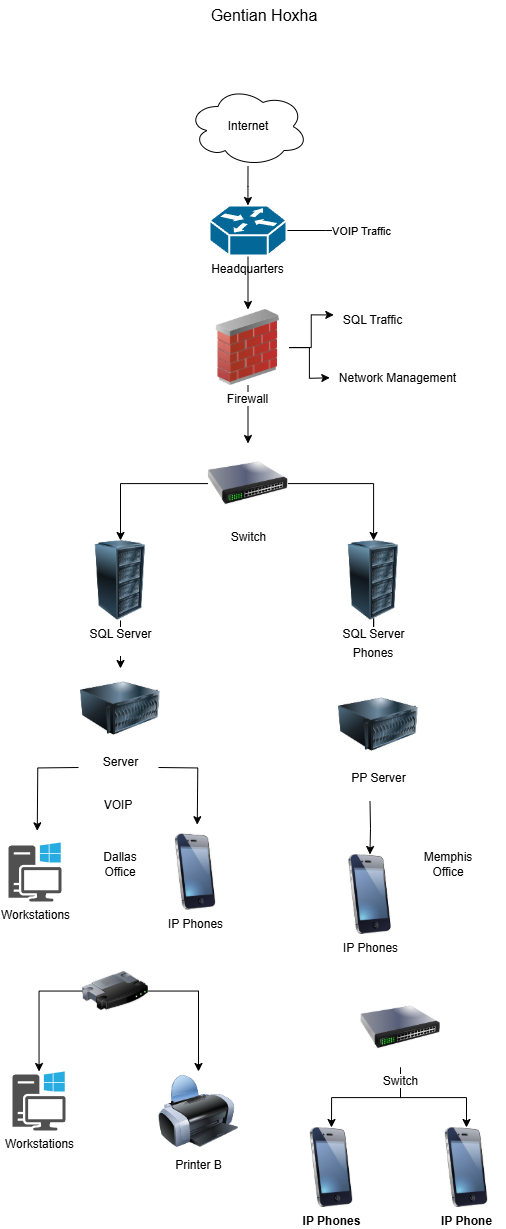

The diagram above was exported from draw.io. Its source (the exported page's mxGraphModel, read from the mxfile embedded in the PNG):
<mxGraphModel dx="2202" dy="1051" grid="0" gridSize="10" guides="1" tooltips="1" connect="1" arrows="1" fold="1" page="0" pageScale="1" pageWidth="850" pageHeight="1100" math="0" shadow="0">
  <root>
    <mxCell id="0" />
    <mxCell id="1" parent="0" />
    <mxCell id="N_3cfEOJqCLOa3FK8ya--14" style="edgeStyle=orthogonalEdgeStyle;rounded=0;orthogonalLoop=1;jettySize=auto;html=1;" edge="1" parent="1" source="Dg_4SeuYu7yH6vfiVw7a-6">
      <mxGeometry relative="1" as="geometry">
        <mxPoint x="393.2858123779297" y="546.285758972168" as="targetPoint" />
      </mxGeometry>
    </mxCell>
    <mxCell id="N_3cfEOJqCLOa3FK8ya--16" value="" style="edgeStyle=orthogonalEdgeStyle;rounded=0;orthogonalLoop=1;jettySize=auto;html=1;" edge="1" parent="1" source="Dg_4SeuYu7yH6vfiVw7a-6" target="Dg_4SeuYu7yH6vfiVw7a-8">
      <mxGeometry relative="1" as="geometry" />
    </mxCell>
    <mxCell id="Dg_4SeuYu7yH6vfiVw7a-6" value="Firewall" style="image;html=1;image=img/lib/clip_art/networking/Firewall_02_128x128.png" parent="1" vertex="1">
      <mxGeometry x="270.5" y="478" width="82" height="76" as="geometry" />
    </mxCell>
    <mxCell id="N_3cfEOJqCLOa3FK8ya--57" style="edgeStyle=orthogonalEdgeStyle;rounded=0;orthogonalLoop=1;jettySize=auto;html=1;" edge="1" parent="1" source="Dg_4SeuYu7yH6vfiVw7a-8" target="Dg_4SeuYu7yH6vfiVw7a-23">
      <mxGeometry relative="1" as="geometry" />
    </mxCell>
    <mxCell id="N_3cfEOJqCLOa3FK8ya--58" style="edgeStyle=orthogonalEdgeStyle;rounded=0;orthogonalLoop=1;jettySize=auto;html=1;entryX=0.5;entryY=0;entryDx=0;entryDy=0;" edge="1" parent="1" source="Dg_4SeuYu7yH6vfiVw7a-8" target="N_3cfEOJqCLOa3FK8ya--22">
      <mxGeometry relative="1" as="geometry" />
    </mxCell>
    <mxCell id="Dg_4SeuYu7yH6vfiVw7a-8" value="Switch" style="image;html=1;image=img/lib/clip_art/networking/Switch_128x128.png" parent="1" vertex="1">
      <mxGeometry x="271.5" y="612" width="80" height="80" as="geometry" />
    </mxCell>
    <mxCell id="Dg_4SeuYu7yH6vfiVw7a-15" value="Workstations" style="sketch=0;pointerEvents=1;shadow=0;dashed=0;html=1;strokeColor=none;fillColor=#505050;labelPosition=center;verticalLabelPosition=bottom;verticalAlign=top;outlineConnect=0;align=center;shape=mxgraph.office.devices.workstation_pc;" parent="1" vertex="1">
      <mxGeometry x="72" y="1011" width="53" height="59" as="geometry" />
    </mxCell>
    <mxCell id="N_3cfEOJqCLOa3FK8ya--36" value="" style="edgeStyle=orthogonalEdgeStyle;rounded=0;orthogonalLoop=1;jettySize=auto;html=1;" edge="1" parent="1" source="Dg_4SeuYu7yH6vfiVw7a-23" target="N_3cfEOJqCLOa3FK8ya--33">
      <mxGeometry relative="1" as="geometry" />
    </mxCell>
    <mxCell id="Dg_4SeuYu7yH6vfiVw7a-23" value="SQL Server&lt;div&gt;&lt;br&gt;&lt;/div&gt;" style="image;html=1;image=img/lib/clip_art/computers/Server_Rack_128x128.png" parent="1" vertex="1">
      <mxGeometry x="396.99999999999994" y="708.9954545454545" width="80" height="80" as="geometry" />
    </mxCell>
    <mxCell id="Dg_4SeuYu7yH6vfiVw7a-35" value="Gentian Hoxha" style="text;strokeColor=none;fillColor=none;html=1;align=center;verticalAlign=middle;whiteSpace=wrap;rounded=0;fontSize=16;" parent="1" vertex="1">
      <mxGeometry x="272" y="169" width="112" height="30" as="geometry" />
    </mxCell>
    <mxCell id="N_3cfEOJqCLOa3FK8ya--8" value="" style="edgeStyle=orthogonalEdgeStyle;rounded=0;orthogonalLoop=1;jettySize=auto;html=1;" edge="1" parent="1" source="N_3cfEOJqCLOa3FK8ya--1">
      <mxGeometry relative="1" as="geometry">
        <mxPoint x="428.5" y="399" as="targetPoint" />
      </mxGeometry>
    </mxCell>
    <mxCell id="N_3cfEOJqCLOa3FK8ya--9" value="VOIP Traffic" style="edgeLabel;html=1;align=center;verticalAlign=middle;resizable=0;points=[];" vertex="1" connectable="0" parent="N_3cfEOJqCLOa3FK8ya--8">
      <mxGeometry x="0.8694" relative="1" as="geometry">
        <mxPoint as="offset" />
      </mxGeometry>
    </mxCell>
    <mxCell id="N_3cfEOJqCLOa3FK8ya--10" value="" style="edgeStyle=orthogonalEdgeStyle;rounded=0;orthogonalLoop=1;jettySize=auto;html=1;" edge="1" parent="1" source="N_3cfEOJqCLOa3FK8ya--1" target="Dg_4SeuYu7yH6vfiVw7a-6">
      <mxGeometry relative="1" as="geometry" />
    </mxCell>
    <mxCell id="N_3cfEOJqCLOa3FK8ya--1" value="Headquarters" style="shape=mxgraph.cisco.routers.wavelength_router;sketch=0;html=1;pointerEvents=1;dashed=0;fillColor=#036897;strokeColor=#ffffff;strokeWidth=2;verticalLabelPosition=bottom;verticalAlign=top;align=center;outlineConnect=0;" vertex="1" parent="1">
      <mxGeometry x="273" y="374" width="77" height="50" as="geometry" />
    </mxCell>
    <mxCell id="N_3cfEOJqCLOa3FK8ya--65" value="" style="edgeStyle=orthogonalEdgeStyle;rounded=0;orthogonalLoop=1;jettySize=auto;html=1;" edge="1" parent="1" source="N_3cfEOJqCLOa3FK8ya--6" target="N_3cfEOJqCLOa3FK8ya--1">
      <mxGeometry relative="1" as="geometry" />
    </mxCell>
    <mxCell id="N_3cfEOJqCLOa3FK8ya--6" value="Internet" style="ellipse;shape=cloud;whiteSpace=wrap;html=1;" vertex="1" parent="1">
      <mxGeometry x="251.5" y="255" width="120" height="80" as="geometry" />
    </mxCell>
    <mxCell id="N_3cfEOJqCLOa3FK8ya--11" value="SQL Traffic" style="text;html=1;align=center;verticalAlign=middle;resizable=0;points=[];autosize=1;strokeColor=none;fillColor=none;" vertex="1" parent="1">
      <mxGeometry x="397" y="476" width="77" height="26" as="geometry" />
    </mxCell>
    <mxCell id="N_3cfEOJqCLOa3FK8ya--13" style="edgeStyle=orthogonalEdgeStyle;rounded=0;orthogonalLoop=1;jettySize=auto;html=1;entryX=0.004;entryY=0.286;entryDx=0;entryDy=0;entryPerimeter=0;" edge="1" parent="1" source="Dg_4SeuYu7yH6vfiVw7a-6" target="N_3cfEOJqCLOa3FK8ya--11">
      <mxGeometry relative="1" as="geometry" />
    </mxCell>
    <mxCell id="N_3cfEOJqCLOa3FK8ya--15" value="Network Management" style="text;html=1;align=center;verticalAlign=middle;resizable=0;points=[];autosize=1;strokeColor=none;fillColor=none;" vertex="1" parent="1">
      <mxGeometry x="393" y="534" width="135" height="26" as="geometry" />
    </mxCell>
    <mxCell id="N_3cfEOJqCLOa3FK8ya--37" value="" style="edgeStyle=orthogonalEdgeStyle;rounded=0;orthogonalLoop=1;jettySize=auto;html=1;" edge="1" parent="1" target="N_3cfEOJqCLOa3FK8ya--30">
      <mxGeometry relative="1" as="geometry">
        <mxPoint x="433.5" y="970.0000000000002" as="sourcePoint" />
      </mxGeometry>
    </mxCell>
    <mxCell id="N_3cfEOJqCLOa3FK8ya--21" value="PP Server" style="image;html=1;image=img/lib/clip_art/computers/Server_128x128.png" vertex="1" parent="1">
      <mxGeometry x="402" y="853" width="80" height="80" as="geometry" />
    </mxCell>
    <mxCell id="N_3cfEOJqCLOa3FK8ya--34" value="" style="edgeStyle=orthogonalEdgeStyle;rounded=0;orthogonalLoop=1;jettySize=auto;html=1;" edge="1" parent="1" source="N_3cfEOJqCLOa3FK8ya--22" target="N_3cfEOJqCLOa3FK8ya--28">
      <mxGeometry relative="1" as="geometry" />
    </mxCell>
    <mxCell id="N_3cfEOJqCLOa3FK8ya--22" value="SQL Server&lt;div&gt;&lt;br&gt;&lt;/div&gt;" style="image;html=1;image=img/lib/clip_art/computers/Server_Rack_128x128.png" vertex="1" parent="1">
      <mxGeometry x="143.99999999999994" y="708.9954545454545" width="80" height="80" as="geometry" />
    </mxCell>
    <mxCell id="N_3cfEOJqCLOa3FK8ya--31" style="edgeStyle=orthogonalEdgeStyle;rounded=0;orthogonalLoop=1;jettySize=auto;html=1;" edge="1" parent="1">
      <mxGeometry relative="1" as="geometry">
        <mxPoint x="260.76920729417066" y="993.1979111891526" as="targetPoint" />
        <mxPoint x="222" y="936" as="sourcePoint" />
      </mxGeometry>
    </mxCell>
    <mxCell id="N_3cfEOJqCLOa3FK8ya--32" style="edgeStyle=orthogonalEdgeStyle;rounded=0;orthogonalLoop=1;jettySize=auto;html=1;" edge="1" parent="1">
      <mxGeometry relative="1" as="geometry">
        <mxPoint x="100.76920729417066" y="999.3517573429988" as="targetPoint" />
        <mxPoint x="142" y="936" as="sourcePoint" />
      </mxGeometry>
    </mxCell>
    <mxCell id="N_3cfEOJqCLOa3FK8ya--28" value="Server" style="image;html=1;image=img/lib/clip_art/computers/Server_128x128.png" vertex="1" parent="1">
      <mxGeometry x="144" y="837" width="80" height="80" as="geometry" />
    </mxCell>
    <mxCell id="N_3cfEOJqCLOa3FK8ya--29" value="IP Phones" style="image;html=1;image=img/lib/clip_art/telecommunication/iPhone_128x128.png" vertex="1" parent="1">
      <mxGeometry x="219" y="1002.5" width="80" height="76" as="geometry" />
    </mxCell>
    <mxCell id="N_3cfEOJqCLOa3FK8ya--30" value="IP Phones" style="image;html=1;image=img/lib/clip_art/telecommunication/iPhone_128x128.png" vertex="1" parent="1">
      <mxGeometry x="393.5" y="1023" width="80" height="80" as="geometry" />
    </mxCell>
    <mxCell id="N_3cfEOJqCLOa3FK8ya--33" value="Phones" style="text;strokeColor=none;align=center;fillColor=none;html=1;verticalAlign=middle;whiteSpace=wrap;rounded=0;" vertex="1" parent="1">
      <mxGeometry x="407" y="807" width="60" height="30" as="geometry" />
    </mxCell>
    <mxCell id="N_3cfEOJqCLOa3FK8ya--38" value="VOIP" style="text;strokeColor=none;align=center;fillColor=none;html=1;verticalAlign=middle;whiteSpace=wrap;rounded=0;" vertex="1" parent="1">
      <mxGeometry x="152" y="959" width="60" height="30" as="geometry" />
    </mxCell>
    <mxCell id="N_3cfEOJqCLOa3FK8ya--53" style="edgeStyle=orthogonalEdgeStyle;rounded=0;orthogonalLoop=1;jettySize=auto;html=1;" edge="1" parent="1" source="N_3cfEOJqCLOa3FK8ya--39" target="N_3cfEOJqCLOa3FK8ya--40">
      <mxGeometry relative="1" as="geometry" />
    </mxCell>
    <mxCell id="N_3cfEOJqCLOa3FK8ya--55" style="edgeStyle=orthogonalEdgeStyle;rounded=0;orthogonalLoop=1;jettySize=auto;html=1;entryX=0.5;entryY=0;entryDx=0;entryDy=0;" edge="1" parent="1" source="N_3cfEOJqCLOa3FK8ya--39" target="N_3cfEOJqCLOa3FK8ya--41">
      <mxGeometry relative="1" as="geometry" />
    </mxCell>
    <mxCell id="N_3cfEOJqCLOa3FK8ya--39" value="" style="image;html=1;image=img/lib/clip_art/networking/Router_128x128.png" vertex="1" parent="1">
      <mxGeometry x="146" y="1121" width="66" height="77" as="geometry" />
    </mxCell>
    <mxCell id="N_3cfEOJqCLOa3FK8ya--40" value="Workstations" style="sketch=0;pointerEvents=1;shadow=0;dashed=0;html=1;strokeColor=none;fillColor=#505050;labelPosition=center;verticalLabelPosition=bottom;verticalAlign=top;outlineConnect=0;align=center;shape=mxgraph.office.devices.workstation_pc;" vertex="1" parent="1">
      <mxGeometry x="76" y="1240" width="53" height="59" as="geometry" />
    </mxCell>
    <mxCell id="N_3cfEOJqCLOa3FK8ya--41" value="Printer B" style="image;html=1;image=img/lib/clip_art/computers/Printer_128x128.png" vertex="1" parent="1">
      <mxGeometry x="222" y="1240" width="80" height="80" as="geometry" />
    </mxCell>
    <mxCell id="N_3cfEOJqCLOa3FK8ya--50" style="edgeStyle=orthogonalEdgeStyle;rounded=0;orthogonalLoop=1;jettySize=auto;html=1;entryX=0.5;entryY=0;entryDx=0;entryDy=0;" edge="1" parent="1" source="N_3cfEOJqCLOa3FK8ya--43" target="N_3cfEOJqCLOa3FK8ya--45">
      <mxGeometry relative="1" as="geometry" />
    </mxCell>
    <mxCell id="N_3cfEOJqCLOa3FK8ya--51" style="edgeStyle=orthogonalEdgeStyle;rounded=0;orthogonalLoop=1;jettySize=auto;html=1;entryX=0.5;entryY=0;entryDx=0;entryDy=0;" edge="1" parent="1" source="N_3cfEOJqCLOa3FK8ya--43" target="N_3cfEOJqCLOa3FK8ya--44">
      <mxGeometry relative="1" as="geometry" />
    </mxCell>
    <mxCell id="N_3cfEOJqCLOa3FK8ya--43" value="Switch" style="image;html=1;image=img/lib/clip_art/networking/Switch_128x128.png" vertex="1" parent="1">
      <mxGeometry x="424" y="1156" width="80" height="80" as="geometry" />
    </mxCell>
    <mxCell id="N_3cfEOJqCLOa3FK8ya--44" value="&lt;b&gt;IP Phones&lt;/b&gt;" style="image;html=1;image=img/lib/clip_art/telecommunication/iPhone_128x128.png" vertex="1" parent="1">
      <mxGeometry x="355" y="1296" width="80" height="80" as="geometry" />
    </mxCell>
    <mxCell id="N_3cfEOJqCLOa3FK8ya--45" value="IP Phone" style="image;html=1;image=img/lib/clip_art/telecommunication/iPhone_128x128.png;fontStyle=1" vertex="1" parent="1">
      <mxGeometry x="490" y="1296" width="80" height="80" as="geometry" />
    </mxCell>
    <mxCell id="N_3cfEOJqCLOa3FK8ya--59" value="Dallas Office" style="text;strokeColor=none;align=center;fillColor=none;html=1;verticalAlign=middle;whiteSpace=wrap;rounded=0;" vertex="1" parent="1">
      <mxGeometry x="154" y="1018" width="60" height="30" as="geometry" />
    </mxCell>
    <mxCell id="N_3cfEOJqCLOa3FK8ya--60" value="Memphis Office" style="text;strokeColor=none;align=center;fillColor=none;html=1;verticalAlign=middle;whiteSpace=wrap;rounded=0;" vertex="1" parent="1">
      <mxGeometry x="482" y="1018" width="60" height="30" as="geometry" />
    </mxCell>
  </root>
</mxGraphModel>